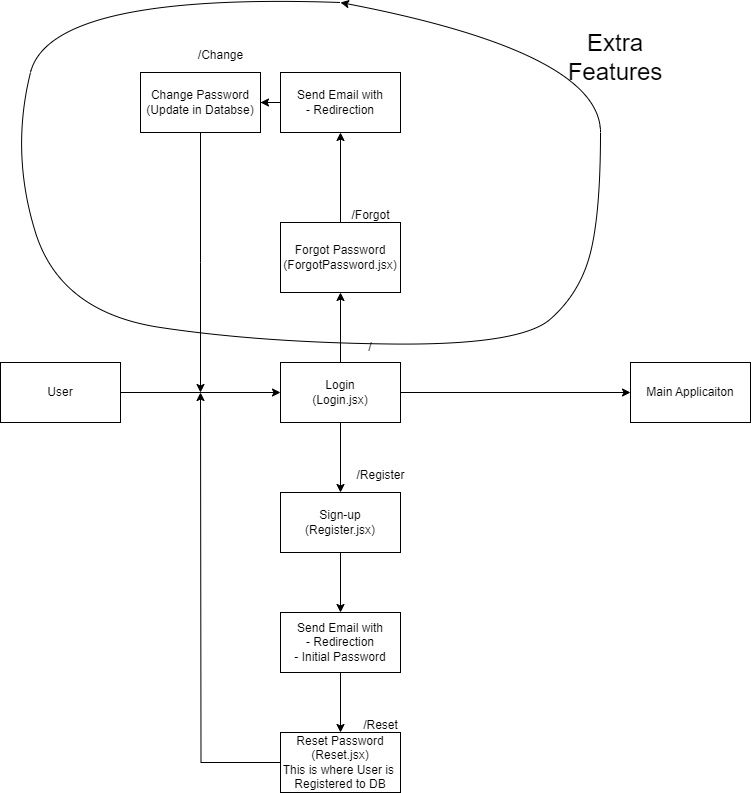

The diagram above was exported from draw.io. Its source (the exported page's mxGraphModel, read from the mxfile embedded in the PNG):
<mxGraphModel dx="1468" dy="1831" grid="1" gridSize="10" guides="1" tooltips="1" connect="1" arrows="1" fold="1" page="1" pageScale="1" pageWidth="850" pageHeight="1100" math="0" shadow="0">
  <root>
    <mxCell id="0" />
    <mxCell id="1" parent="0" />
    <mxCell id="lfA4QWKT3NRET9YT-0aW-3" style="edgeStyle=orthogonalEdgeStyle;rounded=0;orthogonalLoop=1;jettySize=auto;html=1;" edge="1" parent="1" source="lfA4QWKT3NRET9YT-0aW-1" target="lfA4QWKT3NRET9YT-0aW-2">
      <mxGeometry relative="1" as="geometry" />
    </mxCell>
    <mxCell id="lfA4QWKT3NRET9YT-0aW-1" value="User" style="rounded=0;whiteSpace=wrap;html=1;" vertex="1" parent="1">
      <mxGeometry x="40" y="230" width="120" height="60" as="geometry" />
    </mxCell>
    <mxCell id="lfA4QWKT3NRET9YT-0aW-5" style="edgeStyle=orthogonalEdgeStyle;rounded=0;orthogonalLoop=1;jettySize=auto;html=1;" edge="1" parent="1" source="lfA4QWKT3NRET9YT-0aW-2" target="lfA4QWKT3NRET9YT-0aW-4">
      <mxGeometry relative="1" as="geometry" />
    </mxCell>
    <mxCell id="lfA4QWKT3NRET9YT-0aW-7" style="edgeStyle=orthogonalEdgeStyle;rounded=0;orthogonalLoop=1;jettySize=auto;html=1;" edge="1" parent="1" source="lfA4QWKT3NRET9YT-0aW-2" target="lfA4QWKT3NRET9YT-0aW-6">
      <mxGeometry relative="1" as="geometry" />
    </mxCell>
    <mxCell id="lfA4QWKT3NRET9YT-0aW-9" style="edgeStyle=orthogonalEdgeStyle;rounded=0;orthogonalLoop=1;jettySize=auto;html=1;" edge="1" parent="1" source="lfA4QWKT3NRET9YT-0aW-2" target="lfA4QWKT3NRET9YT-0aW-8">
      <mxGeometry relative="1" as="geometry" />
    </mxCell>
    <mxCell id="lfA4QWKT3NRET9YT-0aW-2" value="Login&lt;br&gt;(Login.jsx)" style="rounded=0;whiteSpace=wrap;html=1;" vertex="1" parent="1">
      <mxGeometry x="320" y="230" width="120" height="60" as="geometry" />
    </mxCell>
    <mxCell id="lfA4QWKT3NRET9YT-0aW-4" value="Main Applicaiton" style="rounded=0;whiteSpace=wrap;html=1;" vertex="1" parent="1">
      <mxGeometry x="670" y="230" width="120" height="60" as="geometry" />
    </mxCell>
    <mxCell id="lfA4QWKT3NRET9YT-0aW-14" style="edgeStyle=orthogonalEdgeStyle;rounded=0;orthogonalLoop=1;jettySize=auto;html=1;" edge="1" parent="1" source="lfA4QWKT3NRET9YT-0aW-6" target="lfA4QWKT3NRET9YT-0aW-13">
      <mxGeometry relative="1" as="geometry" />
    </mxCell>
    <mxCell id="lfA4QWKT3NRET9YT-0aW-6" value="Sign-up&lt;br&gt;(Register.jsx)" style="rounded=0;whiteSpace=wrap;html=1;" vertex="1" parent="1">
      <mxGeometry x="320" y="360" width="120" height="60" as="geometry" />
    </mxCell>
    <mxCell id="lfA4QWKT3NRET9YT-0aW-28" style="edgeStyle=orthogonalEdgeStyle;rounded=0;orthogonalLoop=1;jettySize=auto;html=1;" edge="1" parent="1" source="lfA4QWKT3NRET9YT-0aW-8">
      <mxGeometry relative="1" as="geometry">
        <mxPoint x="380" as="targetPoint" />
      </mxGeometry>
    </mxCell>
    <mxCell id="lfA4QWKT3NRET9YT-0aW-8" value="Forgot Password&lt;br&gt;(ForgotPassword.jsx)" style="rounded=0;whiteSpace=wrap;html=1;" vertex="1" parent="1">
      <mxGeometry x="320" y="90" width="120" height="70" as="geometry" />
    </mxCell>
    <mxCell id="lfA4QWKT3NRET9YT-0aW-10" value="/" style="text;html=1;strokeColor=none;fillColor=none;align=center;verticalAlign=middle;whiteSpace=wrap;rounded=0;" vertex="1" parent="1">
      <mxGeometry x="380" y="200" width="60" height="30" as="geometry" />
    </mxCell>
    <mxCell id="lfA4QWKT3NRET9YT-0aW-11" value="/Forgot" style="text;html=1;align=center;verticalAlign=middle;resizable=0;points=[];autosize=1;strokeColor=none;fillColor=none;" vertex="1" parent="1">
      <mxGeometry x="380" y="68" width="60" height="30" as="geometry" />
    </mxCell>
    <mxCell id="lfA4QWKT3NRET9YT-0aW-12" value="/Register" style="text;html=1;align=center;verticalAlign=middle;resizable=0;points=[];autosize=1;strokeColor=none;fillColor=none;" vertex="1" parent="1">
      <mxGeometry x="385" y="328" width="70" height="30" as="geometry" />
    </mxCell>
    <mxCell id="lfA4QWKT3NRET9YT-0aW-16" style="edgeStyle=orthogonalEdgeStyle;rounded=0;orthogonalLoop=1;jettySize=auto;html=1;" edge="1" parent="1" source="lfA4QWKT3NRET9YT-0aW-13" target="lfA4QWKT3NRET9YT-0aW-15">
      <mxGeometry relative="1" as="geometry" />
    </mxCell>
    <mxCell id="lfA4QWKT3NRET9YT-0aW-13" value="Send Email with&lt;br&gt;- Redirection&lt;br&gt;- Initial Password" style="rounded=0;whiteSpace=wrap;html=1;" vertex="1" parent="1">
      <mxGeometry x="320" y="480" width="120" height="60" as="geometry" />
    </mxCell>
    <mxCell id="lfA4QWKT3NRET9YT-0aW-21" style="edgeStyle=orthogonalEdgeStyle;rounded=0;orthogonalLoop=1;jettySize=auto;html=1;" edge="1" parent="1" source="lfA4QWKT3NRET9YT-0aW-15">
      <mxGeometry relative="1" as="geometry">
        <mxPoint x="240" y="260" as="targetPoint" />
      </mxGeometry>
    </mxCell>
    <mxCell id="lfA4QWKT3NRET9YT-0aW-15" value="Reset Password&lt;br&gt;(Reset.jsx)&lt;br&gt;This is where User is&amp;nbsp;&lt;br&gt;Registered to DB" style="rounded=0;whiteSpace=wrap;html=1;" vertex="1" parent="1">
      <mxGeometry x="320" y="600" width="120" height="60" as="geometry" />
    </mxCell>
    <mxCell id="lfA4QWKT3NRET9YT-0aW-17" value="/Reset" style="text;html=1;align=center;verticalAlign=middle;resizable=0;points=[];autosize=1;strokeColor=none;fillColor=none;" vertex="1" parent="1">
      <mxGeometry x="390" y="578" width="60" height="30" as="geometry" />
    </mxCell>
    <mxCell id="lfA4QWKT3NRET9YT-0aW-30" style="edgeStyle=orthogonalEdgeStyle;rounded=0;orthogonalLoop=1;jettySize=auto;html=1;" edge="1" parent="1" source="lfA4QWKT3NRET9YT-0aW-22" target="lfA4QWKT3NRET9YT-0aW-29">
      <mxGeometry relative="1" as="geometry" />
    </mxCell>
    <mxCell id="lfA4QWKT3NRET9YT-0aW-22" value="Send Email with&lt;br&gt;- Redirection" style="rounded=0;whiteSpace=wrap;html=1;" vertex="1" parent="1">
      <mxGeometry x="320" y="-60" width="120" height="60" as="geometry" />
    </mxCell>
    <mxCell id="lfA4QWKT3NRET9YT-0aW-32" style="edgeStyle=orthogonalEdgeStyle;rounded=0;orthogonalLoop=1;jettySize=auto;html=1;" edge="1" parent="1" source="lfA4QWKT3NRET9YT-0aW-29">
      <mxGeometry relative="1" as="geometry">
        <mxPoint x="240" y="260" as="targetPoint" />
      </mxGeometry>
    </mxCell>
    <mxCell id="lfA4QWKT3NRET9YT-0aW-29" value="Change Password&lt;br&gt;(Update in Databse)" style="rounded=0;whiteSpace=wrap;html=1;" vertex="1" parent="1">
      <mxGeometry x="180" y="-60" width="120" height="60" as="geometry" />
    </mxCell>
    <mxCell id="lfA4QWKT3NRET9YT-0aW-33" value="/Change" style="text;html=1;align=center;verticalAlign=middle;resizable=0;points=[];autosize=1;strokeColor=none;fillColor=none;" vertex="1" parent="1">
      <mxGeometry x="225" y="-92" width="70" height="30" as="geometry" />
    </mxCell>
    <mxCell id="lfA4QWKT3NRET9YT-0aW-36" value="" style="curved=1;endArrow=classic;html=1;rounded=0;" edge="1" parent="1">
      <mxGeometry width="50" height="50" relative="1" as="geometry">
        <mxPoint x="380" y="-130" as="sourcePoint" />
        <mxPoint x="380" y="-130" as="targetPoint" />
        <Array as="points">
          <mxPoint x="90" y="-140" />
          <mxPoint x="50" y="20" />
          <mxPoint x="100" y="180" />
          <mxPoint x="300" y="210" />
          <mxPoint x="560" y="213" />
          <mxPoint x="620" y="160" />
          <mxPoint x="640" y="80" />
          <mxPoint x="640" y="-80" />
        </Array>
      </mxGeometry>
    </mxCell>
    <mxCell id="lfA4QWKT3NRET9YT-0aW-37" value="&lt;span style=&quot;font-size: 24px;&quot;&gt;Extra Features&lt;/span&gt;" style="text;html=1;strokeColor=none;fillColor=none;align=center;verticalAlign=middle;whiteSpace=wrap;rounded=0;" vertex="1" parent="1">
      <mxGeometry x="600" y="-110" width="110" height="70" as="geometry" />
    </mxCell>
  </root>
</mxGraphModel>